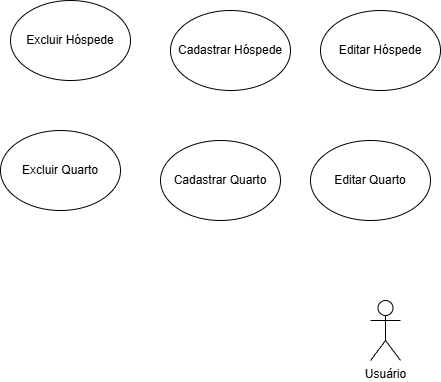

The diagram above was exported from draw.io. Its source (the exported page's mxGraphModel, read from the mxfile embedded in the PNG):
<mxGraphModel dx="1426" dy="743" grid="1" gridSize="10" guides="1" tooltips="1" connect="1" arrows="1" fold="1" page="1" pageScale="1" pageWidth="827" pageHeight="1169" math="0" shadow="0">
  <root>
    <mxCell id="0" />
    <mxCell id="1" parent="0" />
    <mxCell id="T8bYKz416gpduKjTNLWC-2" parent="1" style="shape=umlActor;verticalLabelPosition=bottom;verticalAlign=top;html=1;outlineConnect=0;" value="Usuário" vertex="1">
      <mxGeometry height="60" width="30" x="370" y="340" as="geometry" />
    </mxCell>
    <mxCell id="T8bYKz416gpduKjTNLWC-3" parent="1" style="ellipse;whiteSpace=wrap;html=1;" value="Cadastrar Hóspede" vertex="1">
      <mxGeometry height="80" width="120" x="170" y="50" as="geometry" />
    </mxCell>
    <mxCell id="T8bYKz416gpduKjTNLWC-11" parent="1" style="ellipse;whiteSpace=wrap;html=1;" value="Editar Hóspede" vertex="1">
      <mxGeometry height="80" width="120" x="320" y="50" as="geometry" />
    </mxCell>
    <mxCell id="T8bYKz416gpduKjTNLWC-12" parent="1" style="ellipse;whiteSpace=wrap;html=1;" value="Excluir Hóspede" vertex="1">
      <mxGeometry height="80" width="120" x="10" y="40" as="geometry" />
    </mxCell>
    <mxCell id="eBhNRRJzGXpVMtoLKLfp-1" parent="1" style="ellipse;whiteSpace=wrap;html=1;" value="Cadastrar Quarto" vertex="1">
      <mxGeometry height="80" width="120" x="160" y="180" as="geometry" />
    </mxCell>
    <mxCell id="eBhNRRJzGXpVMtoLKLfp-2" parent="1" style="ellipse;whiteSpace=wrap;html=1;" value="Editar Quarto" vertex="1">
      <mxGeometry height="80" width="120" x="310" y="180" as="geometry" />
    </mxCell>
    <mxCell id="eBhNRRJzGXpVMtoLKLfp-3" parent="1" style="ellipse;whiteSpace=wrap;html=1;" value="Excluir Quarto" vertex="1">
      <mxGeometry height="80" width="120" y="170" as="geometry" />
    </mxCell>
  </root>
</mxGraphModel>